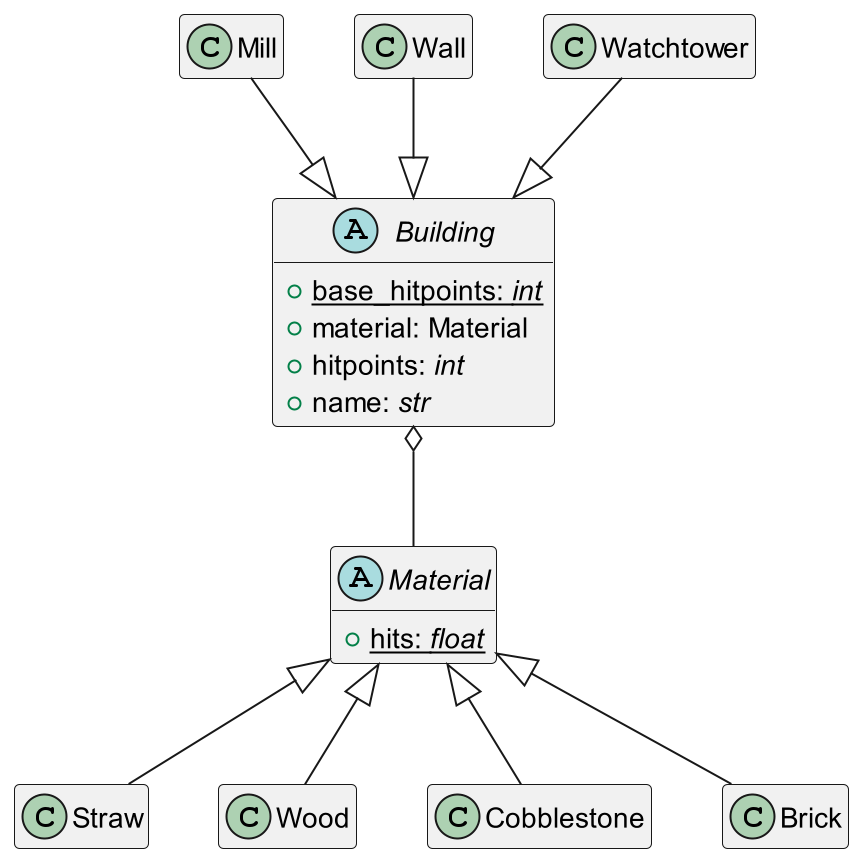

The diagram above was rendered by PlantUML. Its source (embedded in the PNG):
@startuml

'!theme monokai from ..\..\.styles

hide abstract empty members
hide class empty members

abstract Material {
    +{static}hits: <i>float</i>
}
abstract Building {
    +{static}base_hitpoints: <i>int</i>
    +material: Material
    +hitpoints: <i>int</i>
    +name: <i>str</i>
}

Building <|-up- Watchtower
Building <|-up- Wall
Building <|-up- Mill
Building o-- Material
Material <|-- Straw
Material <|-- Wood
Material <|-- Cobblestone
Material <|-- Brick

@enduml